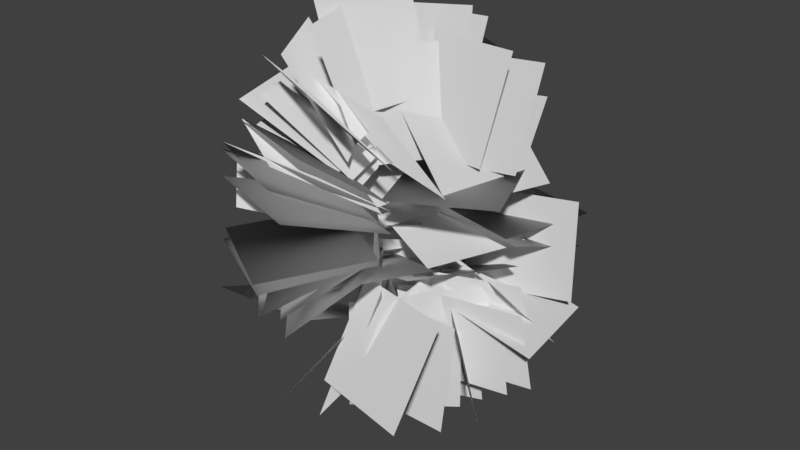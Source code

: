 # Source: Shane_Leaf_Blob_Radial_Test_19.blend  (saved by Blender 2.80.75; exported with 4.5.12 LTS)
import bpy
from mathutils import Matrix  # noqa: F401  (used for matrix-valued properties, if any)

bpy.ops.wm.read_factory_settings(use_empty=True)
scene = bpy.context.scene
scene.name = 'Scene'

# ---- collections
col_collection_1 = bpy.data.collections.new('Collection 1'); scene.collection.children.link(col_collection_1)

# ---- world
world_world = bpy.data.worlds.new('World'); scene.world = world_world
world_world.color = (0.05088, 0.05088, 0.05088)
world_world.use_sun_shadow = False
world_world.sun_shadow_jitter_overblur = 0.0
world_world.cycles.sampling_method = 'MANUAL'

# ---- meshes
me_plane = bpy.data.meshes.new('Plane')
me_plane.from_pydata([(0.6155, 0.9555, 0.4202), (0.6155, 0.9644, -1.269), (2.217, 1.494, 0.4231), (2.217, 1.503, -1.266), (0.6005, 1.588, -0.9707), (0.812, -0.08831, -0.9707), (2.193, 1.789, -1.497), (2.405, 0.1127, -1.497), (0.006989, -1.077, -1.571), (-0.3159, 0.5812, -1.571), (-0.5576, -1.187, -3.16), (-0.8805, 0.4713, -3.16), (-1.935, 0.5475, -0.3336), (-1.121, 2.028, -0.3336), (-0.4652, -0.2602, -0.1302), (0.3484, 1.22, -0.1302), (-0.9465, 1.019, 2.539), (-1.252, -0.6421, 2.539), (-0.05477, 0.8555, 1.113), (-0.3603, -0.8061, 1.113), (0.0933, 0.7971, 1.799), (-0.1689, -0.8718, 1.799), (-0.5053, 0.8912, 3.376), (-0.7675, -0.7778, 3.376), (-0.5123, -0.9825, -0.9998), (-0.2, 0.6778, -0.9998), (-1.922, -0.7173, -1.893), (-1.609, 0.943, -1.893), (-0.396, -0.17, -0.3745), (0.9934, 0.7912, -0.3745), (-1.066, 0.7992, -1.585), (0.323, 1.76, -1.585), (1.654, 0.657, 0.9646), (0.01532, 0.2461, 0.9646), (1.404, 1.654, 2.306), (-0.2346, 1.243, 2.306), (0.1182, 0.7013, -0.05407), (1.8, 0.54, -0.05407), (0.2691, 2.274, -0.6519), (1.951, 2.113, -0.6519), (-0.7199, -1.199, 0.904), (0.9694, -1.216, 0.904), (-0.7337, -2.572, 1.889), (0.9556, -2.588, 1.889), (-0.5799, 0.4095, -3.362), (0.9983, 1.012, -3.362), (-0.3839, -0.1039, -1.764), (1.194, 0.4988, -1.764), (-0.557, -0.8225, 0.8594), (0.9918, -1.497, 0.8594), (-1.156, -2.197, 1.637), (0.3929, -2.872, 1.637), (0.193, -0.1867, -1.038), (1.851, 0.1383, -1.038), (0.1091, 0.2413, -2.67), (1.767, 0.5663, -2.67), (-0.4182, -0.9671, 0.753), (1.19, -1.486, 0.753), (-0.9059, -2.48, 1.326), (0.702, -2.998, 1.326), (0.09873, -1.48, -1.45), (-0.3575, 0.1467, -1.45), (-0.8928, -1.758, -2.79), (-1.349, -0.1314, -2.79), (-0.54, -0.1653, -1.186), (0.4939, 1.171, -1.186), (-1.458, 0.5449, -2.413), (-0.4239, 1.881, -2.413), (-0.433, 0.3256, 1.229), (0.07119, -1.287, 1.229), (-1.825, -0.1096, 2.082), (-1.321, -1.722, 2.082), (0.2631, 1.431, 2.984), (-1.204, 0.594, 2.984), (0.5997, 0.841, 1.437), (-0.8678, 0.003973, 1.437), (-0.9636, -2.066, 2.034), (0.6419, -2.592, 2.034), (-0.5394, -0.7704, 1.036), (1.066, -1.296, 1.036), (-1.804, -0.9834, 0.9026), (-0.5431, -2.108, 0.9026), (-0.7362, 0.2134, 0.3717), (0.5246, -0.9112, 0.3717), (0.3314, 0.7693, -0.04603), (-0.2436, -0.8193, -0.04603), (-1.13, 1.298, 0.6164), (-1.705, -0.2903, 0.6164), (0.3908, 0.9381, 0.3926), (-0.01404, -0.7021, 0.3926), (-0.9793, 1.276, 1.321), (-1.384, -0.3639, 1.321), (-0.6947, 0.04208, -0.4286), (0.3599, 1.362, -0.4286), (-1.941, 1.038, -0.9856), (-0.8861, 2.358, -0.9856), (1.479, -0.4367, -1.098), (-0.2104, -0.4008, -1.098), (1.473, -0.7127, -2.765), (-0.2163, -0.6767, -2.765), (-0.6472, 0.1624, 1.43), (0.2457, -1.272, 1.43), (-1.359, -0.2808, 2.896), (-0.4663, -1.715, 2.896), (-0.1063, 0.456, -0.6305), (1.583, 0.4155, -0.6305), (-0.08269, 1.44, -2.004), (1.606, 1.4, -2.004), (0.4751, 0.5623, -1.073), (1.684, -0.6182, -1.073), (0.719, 0.812, -2.726), (1.928, -0.3684, -2.726), (-0.5326, 0.305, -1.232), (0.4459, 1.682, -1.232), (0.7189, -0.5843, -0.5265), (1.697, 0.7929, -0.5265), (-1.255, -0.9517, -0.9347), (-0.4274, 0.521, -0.9347), (0.1416, -1.737, -0.3991), (0.9694, -0.264, -0.3991), (0.08335, 1.717, 0.01469), (-0.546, 0.1489, 0.01469), (1.629, 1.096, -0.2692), (0.9995, -0.4715, -0.2692), (-0.8676, -0.9478, -0.03329), (0.3866, 0.1841, -0.03329), (-1.949, 0.2506, -0.5312), (-0.6951, 1.383, -0.5312), (-0.2993, -1.026, 0.3046), (-0.4522, 0.6563, 0.3046), (-1.759, -1.159, -0.536), (-1.912, 0.5236, -0.536), (-1.566, 0.3124, -1.962), (-0.6857, 1.754, -1.962), (-0.3951, -0.4026, -0.9758), (0.4853, 1.039, -0.9758), (-1.548, -0.01924, 2.185), (-1.003, -1.618, 2.185), (-0.2977, 0.4067, 1.132), (0.247, -1.193, 1.132), (-0.2605, -2.495, -0.545), (-1.346, -1.201, -0.545), (0.8974, -1.524, 0.2102), (-0.1882, -0.2295, 0.2102), (0.6041, 1.704, 1.706), (-0.01066, 0.1299, 1.706), (1.888, 1.202, 0.7296), (1.273, -0.3718, 0.7296), (0.494, -0.9023, 0.798), (-0.1056, 0.6771, 0.798), (2.07, -0.304, 0.9066), (1.471, 1.275, 0.9066), (0.4515, -1.195, -0.0899), (-0.7719, -0.02986, -0.0899), (-0.5889, -2.288, -0.85), (-1.812, -1.122, -0.85), (-2.03, -0.3089, -1.705), (-0.3469, -0.1648, -1.705), (-1.898, -1.849, -1.024), (-0.2151, -1.705, -1.024), (-0.3995, 2.321, 1.978), (-1.432, 0.9836, 1.978), (0.7523, 1.431, 1.12), (-0.2803, 0.09414, 1.12), (-1.054, 1.006, 2.501), (-1.324, -0.6621, 2.501), (0.06435, 0.8248, 1.248), (-0.2054, -0.843, 1.248), (-0.8651, 0.2734, 3.217), (-0.3071, -1.321, 3.217), (-0.3066, 0.4688, 1.635), (0.2514, -1.126, 1.635), (1.172, -1.03, -1.002), (-0.1507, 0.02107, -1.002), (0.9319, -1.332, -2.647), (-0.3911, -0.2817, -2.647), (-0.6368, -0.08908, -3.189), (0.3704, 1.267, -3.189), (-0.01267, -0.5526, -1.689), (0.9946, 0.8038, -1.689), (1.064, 1.671, 2.197), (-0.4085, 2.499, 2.197), (0.5515, 0.7595, 0.87), (-0.9212, 1.587, 0.87), (0.7265, 2.537, 1.897), (-0.9175, 2.148, 1.897), (1.039, 1.217, 0.8908), (-0.6045, 0.8271, 0.8908), (0.4869, 0.3012, -2.427), (2.144, 0.6317, -2.427), (0.5963, -0.2468, -0.8326), (2.253, 0.08377, -0.8326), (1.273, 0.3252, 1.073), (-0.4149, 0.4031, 1.073), (1.303, 0.9735, 2.633), (-0.3849, 1.051, 2.633), (1.579, 0.8135, 0.699), (-0.03243, 0.3048, 0.699), (1.145, 2.186, 1.584), (-0.4657, 1.677, 1.584), (-0.6771, -0.8202, 0.7762), (0.9142, -1.388, 0.7762), (-1.18, -2.23, 1.561), (0.4115, -2.797, 1.561), (0.7515, 1.597, 0.3676), (-0.5552, 0.5261, 0.3676), (-0.3132, 2.896, 0.5473), (-1.62, 1.825, 0.5472), (-0.9889, -1.556, 2.742), (0.5677, -2.213, 2.742), (-0.5592, -0.5376, 1.465), (0.9974, -1.194, 1.465), (0.03245, 0.81, 0.05608), (1.684, 0.4548, 0.05607), (0.387, 2.459, -0.04331), (2.039, 2.104, -0.04332), (0.5587, -0.9684, -0.6774), (-0.5211, 0.331, -0.6774), (0.07095, -1.374, -2.243), (-1.009, -0.07437, -2.243), (0.15, -0.6685, -2.411), (1.159, 0.6865, -2.411), (0.4668, -0.9044, -0.7686), (1.476, 0.4506, -0.7686), (0.1096, 0.6875, -2.031), (1.701, 1.254, -2.031), (0.4076, -0.1497, -0.5942), (1.999, 0.4168, -0.5942), (0.8249, 1.576, 0.5395), (-0.5345, 0.5728, 0.5395), (-0.1256, 2.864, 1.079), (-1.485, 1.861, 1.079), (1.09, -1.63, 0.3964), (-0.3658, -0.7729, 0.3964), (0.2332, -3.085, 0.3479), (-1.223, -2.228, 0.3479), (1.072, -1.58, 0.2946), (-0.4246, -0.795, 0.2946), (0.288, -3.074, 0.2064), (-1.208, -2.289, 0.2064), (-0.553, 1.964, -2.242), (1.136, 1.988, -2.242), (-0.5372, 0.8152, -1.004), (1.152, 0.8385, -1.004), (-0.779, 1.064, -2.551), (0.5735, 2.076, -2.551), (-0.1308, 0.1979, -1.253), (1.222, 1.21, -1.253), (-0.2568, 0.08211, 0.1935), (1.221, 0.9008, 0.1935), (-1.074, 1.558, 0.09775), (0.4037, 2.376, 0.09776), (1.012, 0.9527, 1.061), (0.06867, -0.4492, 1.061), (0.2981, 1.433, 2.515), (-0.6447, 0.03067, 2.515), (-0.2105, -0.07288, 0.9849), (1.393, -0.6056, 0.9849), (-0.5183, -0.9993, 2.364), (1.085, -1.532, 2.364), (-1.146, -1.853, 1.884), (0.296, -2.732, 1.884), (-0.3967, -0.6229, 1.001), (1.046, -1.502, 1.001), (0.2068, -1.433, 0.03541), (-0.4945, 0.1043, 0.03541), (-1.105, -2.031, -0.8449), (-1.806, -0.4943, -0.8449), (0.283, -1.342, -2.232), (0.08796, 0.3356, -2.232), (0.847, -1.277, -0.6411), (0.6519, 0.4012, -0.6411), (-0.137, -2.229, -1.032), (-1.272, -0.9776, -1.032), (0.8484, -1.335, 0.00873), (-0.2869, -0.08352, 0.008731), (-0.2491, -2.197, -0.7914), (-1.407, -0.9673, -0.7914), (0.7738, -1.235, 0.147), (-0.3842, -0.004435, 0.147), (-1.723, -0.1737, 1.682), (-1.124, -1.753, 1.682), (-0.299, 0.3667, 0.9517), (0.3002, -1.213, 0.9517), (-1.766, 0.4885, -1.483), (-0.8065, 1.879, -1.483), (-0.5614, -0.3435, -0.6407), (0.3985, 1.047, -0.6407), (-0.5508, 2.368, 0.6478), (-1.792, 1.222, 0.6478), (0.5677, 1.155, 0.2824), (-0.6739, 0.009663, 0.2824), (-0.8947, -0.9552, 0.0973), (0.2474, 0.2897, 0.0973), (-1.899, -0.03369, -0.9006), (-0.7572, 1.211, -0.9006), (1.53, -1.861, -2.124), (-0.1205, -1.499, -2.124), (1.702, -1.073, -0.6394), (0.05195, -0.712, -0.6394), (-0.9481, -0.007752, 0.3566), (0.284, -1.164, 0.3566), (-2.057, -1.189, 0.8351), (-0.8245, -2.345, 0.8351), (0.2019, 0.7111, -0.5861), (1.796, 0.1521, -0.5861), (0.5679, 1.755, -1.863), (2.162, 1.196, -1.863), (1.139, 0.1951, -1.106), (-0.1977, -0.8379, -1.106), (1.306, -0.02141, -2.774), (-0.03036, -1.054, -2.774), (0.5526, 0.8442, 1.305), (-1.115, 0.5761, 1.305), (0.433, 1.588, 2.817), (-1.235, 1.32, 2.817)], [], [(0, 1, 3, 2), (4, 5, 7, 6), (8, 10, 11, 9), (12, 13, 15, 14), (16, 17, 19, 18), (20, 22, 23, 21), (24, 26, 27, 25), (28, 30, 31, 29), (32, 34, 35, 33), (36, 38, 39, 37), (40, 41, 43, 42), (44, 45, 47, 46), (48, 49, 51, 50), (52, 54, 55, 53), (56, 57, 59, 58), (60, 62, 63, 61), (64, 66, 67, 65), (68, 70, 71, 69), (72, 73, 75, 74), (76, 78, 79, 77), (80, 81, 83, 82), (84, 86, 87, 85), (88, 90, 91, 89), (92, 94, 95, 93), (96, 97, 99, 98), (100, 102, 103, 101), (104, 106, 107, 105), (108, 109, 111, 110), (112, 113, 115, 114), (116, 117, 119, 118), (120, 121, 123, 122), (124, 126, 127, 125), (128, 130, 131, 129), (132, 133, 135, 134), (136, 137, 139, 138), (140, 141, 143, 142), (144, 145, 147, 146), (148, 149, 151, 150), (152, 154, 155, 153), (156, 157, 159, 158), (160, 161, 163, 162), (164, 165, 167, 166), (168, 169, 171, 170), (172, 174, 175, 173), (176, 177, 179, 178), (180, 182, 183, 181), (184, 185, 187, 186), (188, 189, 191, 190), (192, 194, 195, 193), (196, 198, 199, 197), (200, 201, 203, 202), (204, 206, 207, 205), (208, 210, 211, 209), (212, 214, 215, 213), (216, 218, 219, 217), (220, 221, 223, 222), (224, 225, 227, 226), (228, 230, 231, 229), (232, 234, 235, 233), (236, 238, 239, 237), (240, 241, 243, 242), (244, 245, 247, 246), (248, 250, 251, 249), (252, 254, 255, 253), (256, 257, 259, 258), (260, 261, 263, 262), (264, 266, 267, 265), (268, 269, 271, 270), (272, 273, 275, 274), (276, 277, 279, 278), (280, 281, 283, 282), (284, 285, 287, 286), (288, 289, 291, 290), (292, 294, 295, 293), (296, 298, 299, 297), (300, 302, 303, 301), (304, 306, 307, 305), (308, 309, 311, 310), (312, 314, 315, 313)])
me_plane.polygons.foreach_set('use_smooth', [True] * 79)
_uv = me_plane.uv_layers.new(name='UVMap')
_uv.uv.foreach_set('vector', [1.49e-07, 1.0, 0.0, 1.49e-07, 1.0, 0.0, 1.0, 1.0, 1.49e-07, 1.0, 0.0, 1.49e-07, 1.0, 0.0, 1.0, 1.0, 1.49e-07, 1.0, 1.0, 1.0, 1.0, 0.0, 0.0, 1.49e-07, 1.49e-07, 1.0, 0.0, 1.49e-07, 1.0, 0.0, 1.0, 1.0, 1.49e-07, 1.0, 0.0, 1.49e-07, 1.0, 0.0, 1.0, 1.0, 1.49e-07, 1.0, 1.0, 1.0, 1.0, 0.0, 0.0, 1.49e-07, 1.49e-07, 1.0, 1.0, 1.0, 1.0, 0.0, 0.0, 1.49e-07, 1.49e-07, 1.0, 1.0, 1.0, 1.0, 0.0, 0.0, 1.49e-07, 1.49e-07, 1.0, 1.0, 1.0, 1.0, 0.0, 0.0, 1.49e-07, 1.49e-07, 1.0, 1.0, 1.0, 1.0, 0.0, 0.0, 1.49e-07, 1.49e-07, 1.0, 0.0, 1.49e-07, 1.0, 0.0, 1.0, 1.0, 1.49e-07, 1.0, 0.0, 1.49e-07, 1.0, 0.0, 1.0, 1.0, 1.49e-07, 1.0, 0.0, 1.49e-07, 1.0, 0.0, 1.0, 1.0, 1.49e-07, 1.0, 1.0, 1.0, 1.0, 0.0, 0.0, 1.49e-07, 1.49e-07, 1.0, 0.0, 1.49e-07, 1.0, 0.0, 1.0, 1.0, 1.49e-07, 1.0, 1.0, 1.0, 1.0, 0.0, 0.0, 1.49e-07, 1.49e-07, 1.0, 1.0, 1.0, 1.0, 0.0, 0.0, 1.49e-07, 1.49e-07, 1.0, 1.0, 1.0, 1.0, 0.0, 0.0, 1.49e-07, 1.49e-07, 1.0, 0.0, 1.49e-07, 1.0, 0.0, 1.0, 1.0, 1.49e-07, 1.0, 1.0, 1.0, 1.0, 0.0, 0.0, 1.49e-07, 1.49e-07, 1.0, 0.0, 1.49e-07, 1.0, 0.0, 1.0, 1.0, 1.49e-07, 1.0, 1.0, 1.0, 1.0, 0.0, 0.0, 1.49e-07, 1.49e-07, 1.0, 1.0, 1.0, 1.0, 0.0, 0.0, 1.49e-07, 1.49e-07, 1.0, 1.0, 1.0, 1.0, 0.0, 0.0, 1.49e-07, 1.49e-07, 1.0, 0.0, 1.49e-07, 1.0, 0.0, 1.0, 1.0, 1.49e-07, 1.0, 1.0, 1.0, 1.0, 0.0, 0.0, 1.49e-07, 1.49e-07, 1.0, 1.0, 1.0, 1.0, 0.0, 0.0, 1.49e-07, 1.49e-07, 1.0, 0.0, 1.49e-07, 1.0, 0.0, 1.0, 1.0, 1.49e-07, 1.0, 0.0, 1.49e-07, 1.0, 0.0, 1.0, 1.0, 1.49e-07, 1.0, 0.0, 1.49e-07, 1.0, 0.0, 1.0, 1.0, 1.49e-07, 1.0, 0.0, 1.49e-07, 1.0, 0.0, 1.0, 1.0, 1.49e-07, 1.0, 1.0, 1.0, 1.0, 0.0, 0.0, 1.49e-07, 1.49e-07, 1.0, 1.0, 1.0, 1.0, 0.0, 0.0, 1.49e-07, 1.49e-07, 1.0, 0.0, 1.49e-07, 1.0, 0.0, 1.0, 1.0, 1.49e-07, 1.0, 0.0, 1.49e-07, 1.0, 0.0, 1.0, 1.0, 1.49e-07, 1.0, 0.0, 1.49e-07, 1.0, 0.0, 1.0, 1.0, 1.49e-07, 1.0, 0.0, 1.49e-07, 1.0, 0.0, 1.0, 1.0, 1.49e-07, 1.0, 0.0, 1.49e-07, 1.0, 0.0, 1.0, 1.0, 1.49e-07, 1.0, 1.0, 1.0, 1.0, 0.0, 0.0, 1.49e-07, 1.49e-07, 1.0, 0.0, 1.49e-07, 1.0, 0.0, 1.0, 1.0, 1.49e-07, 1.0, 0.0, 1.49e-07, 1.0, 0.0, 1.0, 1.0, 1.49e-07, 1.0, 0.0, 1.49e-07, 1.0, 0.0, 1.0, 1.0, 1.49e-07, 1.0, 0.0, 1.49e-07, 1.0, 0.0, 1.0, 1.0, 1.49e-07, 1.0, 1.0, 1.0, 1.0, 0.0, 0.0, 1.49e-07, 1.49e-07, 1.0, 0.0, 1.49e-07, 1.0, 0.0, 1.0, 1.0, 1.49e-07, 1.0, 1.0, 1.0, 1.0, 0.0, 0.0, 1.49e-07, 1.49e-07, 1.0, 0.0, 1.49e-07, 1.0, 0.0, 1.0, 1.0, 1.49e-07, 1.0, 0.0, 1.49e-07, 1.0, 0.0, 1.0, 1.0, 1.49e-07, 1.0, 1.0, 1.0, 1.0, 0.0, 0.0, 1.49e-07, 1.49e-07, 1.0, 1.0, 1.0, 1.0, 0.0, 0.0, 1.49e-07, 1.49e-07, 1.0, 0.0, 1.49e-07, 1.0, 0.0, 1.0, 1.0, 1.49e-07, 1.0, 1.0, 1.0, 1.0, 0.0, 0.0, 1.49e-07, 1.49e-07, 1.0, 1.0, 1.0, 1.0, 0.0, 0.0, 1.49e-07, 1.49e-07, 1.0, 1.0, 1.0, 1.0, 0.0, 0.0, 1.49e-07, 1.49e-07, 1.0, 1.0, 1.0, 1.0, 0.0, 0.0, 1.49e-07, 1.49e-07, 1.0, 0.0, 1.49e-07, 1.0, 0.0, 1.0, 1.0, 1.49e-07, 1.0, 0.0, 1.49e-07, 1.0, 0.0, 1.0, 1.0, 1.49e-07, 1.0, 1.0, 1.0, 1.0, 0.0, 0.0, 1.49e-07, 1.49e-07, 1.0, 1.0, 1.0, 1.0, 0.0, 0.0, 1.49e-07, 1.49e-07, 1.0, 1.0, 1.0, 1.0, 0.0, 0.0, 1.49e-07, 1.49e-07, 1.0, 0.0, 1.49e-07, 1.0, 0.0, 1.0, 1.0, 1.49e-07, 1.0, 0.0, 1.49e-07, 1.0, 0.0, 1.0, 1.0, 1.49e-07, 1.0, 1.0, 1.0, 1.0, 0.0, 0.0, 1.49e-07, 1.49e-07, 1.0, 1.0, 1.0, 1.0, 0.0, 0.0, 1.49e-07, 1.49e-07, 1.0, 0.0, 1.49e-07, 1.0, 0.0, 1.0, 1.0, 1.49e-07, 1.0, 0.0, 1.49e-07, 1.0, 0.0, 1.0, 1.0, 1.49e-07, 1.0, 1.0, 1.0, 1.0, 0.0, 0.0, 1.49e-07, 1.49e-07, 1.0, 0.0, 1.49e-07, 1.0, 0.0, 1.0, 1.0, 1.49e-07, 1.0, 0.0, 1.49e-07, 1.0, 0.0, 1.0, 1.0, 1.49e-07, 1.0, 0.0, 1.49e-07, 1.0, 0.0, 1.0, 1.0, 1.49e-07, 1.0, 0.0, 1.49e-07, 1.0, 0.0, 1.0, 1.0, 1.49e-07, 1.0, 0.0, 1.49e-07, 1.0, 0.0, 1.0, 1.0, 1.49e-07, 1.0, 0.0, 1.49e-07, 1.0, 0.0, 1.0, 1.0, 1.49e-07, 1.0, 1.0, 1.0, 1.0, 0.0, 0.0, 1.49e-07, 1.49e-07, 1.0, 1.0, 1.0, 1.0, 0.0, 0.0, 1.49e-07, 1.49e-07, 1.0, 1.0, 1.0, 1.0, 0.0, 0.0, 1.49e-07, 1.49e-07, 1.0, 1.0, 1.0, 1.0, 0.0, 0.0, 1.49e-07, 1.49e-07, 1.0, 0.0, 1.49e-07, 1.0, 0.0, 1.0, 1.0, 1.49e-07, 1.0, 1.0, 1.0, 1.0, 0.0, 0.0, 1.49e-07])
me_plane.use_remesh_preserve_volume = False
me_plane.use_remesh_preserve_attributes = False
me_plane.use_mirror_vertex_groups = False
me_plane.update()
me_plane.normals_split_custom_set([tuple(v) for v in zip(*[iter([0.9335, -0.3584, -0.007292, 0.9332, -0.3581, -0.02983, 0.941, -0.337, -0.02895, 0.9414, -0.3373, -0.007016, 0.9377, -0.3465, -0.026, 0.9262, -0.3762, -0.02553, 0.932, -0.3611, -0.03151, 0.9428, -0.3319, -0.03205, 0.9159, -0.4001, -0.03373, 0.9121, -0.4061, -0.05531, 0.9241, -0.3781, -0.05646, 0.9276, -0.3721, -0.03436, 0.9225, -0.3855, -0.01821, 0.9364, -0.3504, -0.01811, 0.9346, -0.3553, -0.01476, 0.9211, -0.3891, -0.0148, 0.9293, -0.3687, 0.02166, 0.9152, -0.4023, 0.02148, 0.9173, -0.3983, 0.001974, 0.9309, -0.3652, 0.00196, 0.9309, -0.3652, 0.01122, 0.9294, -0.3677, 0.03286, 0.9156, -0.4008, 0.03255, 0.9174, -0.3979, 0.0111, 0.915, -0.4026, -0.02643, 0.9117, -0.4089, -0.03958, 0.9261, -0.375, -0.03988, 0.9289, -0.3695, -0.02661, 0.922, -0.3868, -0.0181, 0.9269, -0.3737, -0.0352, 0.938, -0.345, -0.03446, 0.9333, -0.3587, -0.01778, 0.9343, -0.3566, -2.968e-05, 0.9403, -0.3398, 0.01767, 0.9331, -0.3591, 0.0182, 0.9266, -0.3761, -8.017e-06, 0.9302, -0.3668, -0.01371, 0.9417, -0.3357, -0.02198, 0.9446, -0.3274, -0.02122, 0.9337, -0.3577, -0.01325, 0.9128, -0.4083, -0.0008538, 0.9186, -0.3953, -0.0008628, 0.9078, -0.4192, 0.01184, 0.9015, -0.4326, 0.01222, 0.9244, -0.3769, -0.05883, 0.9335, -0.3541, -0.05726, 0.9313, -0.3625, -0.03589, 0.922, -0.3853, -0.03685, 0.9165, -0.4, -0.00149, 0.9165, -0.4001, -0.001425, 0.9034, -0.4286, 0.008706, 0.9029, -0.4297, 0.009045, 0.9236, -0.3825, -0.02676, 0.9257, -0.375, -0.0487, 0.9329, -0.3571, -0.04727, 0.9308, -0.3645, -0.0259, 0.9158, -0.4017, -0.002868, 0.9172, -0.3984, -0.002751, 0.9036, -0.4283, 0.004674, 0.9016, -0.4326, 0.004835, 0.9131, -0.4066, -0.03194, 0.9065, -0.4192, -0.05046, 0.918, -0.3932, -0.05162, 0.9242, -0.3806, -0.03269, 0.9213, -0.3878, -0.02909, 0.9232, -0.3814, -0.04686, 0.9364, -0.3479, -0.04634, 0.9344, -0.3551, -0.02881, 0.9258, -0.378, 0.003553, 0.9177, -0.3971, 0.01548, 0.9062, -0.4226, 0.01512, 0.915, -0.4035, 0.00346, 0.9357, -0.3519, 0.02717, 0.9251, -0.3787, 0.02786, 0.9219, -0.3873, 0.006441, 0.9327, -0.3607, 0.006307, 0.9047, -0.4257, 0.01435, 0.9169, -0.399, 0.0009376, 0.9182, -0.396, 0.0009363, 0.9066, -0.4218, 0.01387, 0.9106, -0.4132, -0.0009055, 0.9061, -0.423, -0.0008708, 0.9194, -0.3933, -0.007815, 0.924, -0.3824, -0.008096, 0.9313, -0.3639, -0.01356, 0.9311, -0.3648, -0.004877, 0.9167, -0.3996, -0.004828, 0.9175, -0.3975, -0.01357, 0.9328, -0.3603, -0.007681, 0.9314, -0.3641, 0.004926, 0.9172, -0.3984, 0.004856, 0.9192, -0.3936, -0.007657, 0.9226, -0.3853, -0.019, 0.9262, -0.376, -0.02749, 0.9393, -0.3421, -0.02715, 0.9356, -0.3525, -0.01876, 0.9256, -0.3775, -0.02676, 0.9206, -0.3896, -0.02772, 0.9176, -0.3943, -0.04994, 0.9228, -0.3822, -0.04826, 0.9239, -0.3826, 0.006283, 0.9177, -0.3964, 0.02649, 0.9093, -0.4153, 0.02569, 0.9157, -0.4019, 0.006064, 0.9276, -0.373, -0.02159, 0.9344, -0.354, -0.04032, 0.9386, -0.3429, -0.03899, 0.9322, -0.3614, -0.02087, 0.93, -0.3667, -0.02722, 0.9249, -0.3793, -0.0263, 0.9267, -0.3728, -0.04747, 0.9317, -0.3599, -0.04904, 0.9249, -0.379, -0.02988, 0.9379, -0.3457, -0.02959, 0.9351, -0.3538, -0.01945, 0.9223, -0.3859, -0.01962, 0.9126, -0.408, -0.02592, 0.927, -0.3742, -0.02584, 0.9255, -0.3782, -0.01793, 0.9115, -0.4108, -0.01801, 0.9375, -0.3477, -0.0129, 0.9279, -0.3725, -0.01291, 0.9241, -0.3818, -0.01621, 0.9371, -0.3487, -0.01616, 0.9143, -0.4048, -0.01356, 0.9201, -0.3912, -0.02092, 0.9328, -0.3598, -0.02062, 0.9272, -0.3744, -0.01334, 0.9157, -0.4018, -0.008835, 0.9091, -0.416, -0.02065, 0.9224, -0.3857, -0.02101, 0.9282, -0.3719, -0.009038, 0.9213, -0.3867, -0.04062, 0.935, -0.3523, -0.04036, 0.9335, -0.3576, -0.02598, 0.92, -0.391, -0.02616, 0.9193, -0.3931, 0.01683, 0.9083, -0.4181, 0.01645, 0.9163, -0.4005, 0.002141, 0.9268, -0.3754, 0.002228, 0.9038, -0.4274, -0.01994, 0.9103, -0.4133, -0.02059, 0.9223, -0.3864, -0.01017, 0.9159, -0.4013, -0.00985, 0.9388, -0.3444, 0.009933, 0.9256, -0.3784, 0.009913, 0.9258, -0.3779, -0.003085, 0.9386, -0.3449, -0.003116, 0.9194, -0.3934, -0.002241, 0.9295, -0.3689, -0.002275, 0.9381, -0.3465, -0.0008124, 0.9286, -0.3711, -0.0007921, 0.9169, -0.3989, -0.01395, 0.9042, -0.4264, -0.02413, 0.9091, -0.4157, -0.02499, 0.9219, -0.3872, -0.01436, 0.9147, -0.4023, -0.03721, 0.9217, -0.3861, -0.03604, 0.9103, -0.4131, -0.02642, 0.9026, -0.4296, -0.02726, 0.9405, -0.3394, 0.01394, 0.9277, -0.3732, 0.01406, 0.9245, -0.3811, 0.002078, 0.9373, -0.3485, 0.00204, 0.9289, -0.3698, 0.02119, 0.9148, -0.4033, 0.02101, 0.9175, -0.3977, 0.003756, 0.9311, -0.3649, 0.003779, 0.9236, -0.3821, 0.03075, 0.9129, -0.407, 0.03003, 0.9168, -0.3992, 0.008828, 0.9273, -0.3743, 0.009048, 0.9203, -0.3903, -0.02557, 0.9165, -0.3972, -0.04699, 0.9202, -0.3885, -0.04866, 0.924, -0.3814, -0.02654, 0.9205, -0.3867, -0.05632, 0.9337, -0.3538, -0.05577, 0.9329, -0.3583, -0.03511, 0.9198, -0.3907, -0.03544, 0.9396, -0.3418, 0.01637, 0.932, -0.3625, -0.001288, 0.9339, -0.3576, -0.001354, 0.9417, -0.336, 0.01702, 0.9448, -0.3275, 0.01253, 0.9379, -0.3466, 0.01293, 0.9291, -0.3698, -0.001005, 0.9366, -0.3505, -0.001006, 0.9275, -0.3712, -0.04514, 0.9345, -0.3533, -0.04381, 0.9316, -0.3627, -0.02312, 0.9244, -0.3807, -0.02373, 0.9309, -0.3654, 0.001345, 0.9353, -0.3531, 0.02194, 0.9312, -0.3638, 0.0227, 0.9265, -0.3764, 0.001419, 0.9352, -0.3542, -0.003487, 0.9434, -0.3315, 0.008212, 0.9358, -0.3525, 0.008449, 0.9269, -0.3754, -0.003623, 0.916, -0.4011, -0.002583, 0.917, -0.3988, -0.002477, 0.9041, -0.4272, 0.007716, 0.9026, -0.4305, 0.007991, 0.9384, -0.3454, -0.008003, 0.9448, -0.3275, -0.005804, 0.9336, -0.3582, -0.005901, 0.9269, -0.3752, -0.008148, 0.9087, -0.4167, 0.0239, 0.9212, -0.3892, -0.0005335, 0.9188, -0.3947, 0.006493, 0.9092, -0.4157, 0.02307, 0.9308, -0.3653, -0.01229, 0.9434, -0.3313, -0.01368, 0.9449, -0.3272, -0.01322, 0.9329, -0.36, -0.01185, 0.9189, -0.394, -0.02167, 0.9135, -0.4047, -0.04243, 0.92, -0.3896, -0.04384, 0.9254, -0.3784, -0.02233, 0.9191, -0.3914, -0.04486, 0.9322, -0.3592, -0.04443, 0.9321, -0.3615, -0.02267, 0.919, -0.3935, -0.0229, 0.9294, -0.3668, -0.0403, 0.9378, -0.345, -0.03925, 0.9333, -0.3585, -0.02019, 0.9246, -0.3803, -0.02073, 0.9385, -0.3452, -0.005674, 0.9451, -0.3269, 0.001543, 0.9343, -0.3565, 0.00157, 0.9273, -0.3742, -0.005827, 0.9158, -0.4016, -0.007381, 0.9011, -0.4335, -0.008049, 0.9024, -0.4308, -0.008344, 0.9175, -0.3978, -0.007644, 0.916, -0.401, -0.008712, 0.9014, -0.4329, -0.009872, 0.902, -0.4317, -0.01024, 0.9171, -0.3986, -0.009005, 0.9367, -0.3473, -0.04414, 0.9412, -0.335, -0.04269, 0.9339, -0.3566, -0.02602, 0.9289, -0.3695, -0.02686, 0.9293, -0.3662, -0.04828, 0.9403, -0.3371, -0.04734, 0.9366, -0.3492, -0.02934, 0.9254, -0.3779, -0.02988, 0.9244, -0.3812, -0.01043, 0.9331, -0.3593, -0.01204, 0.9429, -0.3328, -0.01175, 0.9348, -0.3551, -0.0102, 0.9346, -0.3557, 0.001262, 0.9359, -0.3516, 0.02087, 0.9227, -0.385, 0.02106, 0.9215, -0.3885, 0.001258, 0.9235, -0.3837, 0.0002261, 0.9245, -0.3813, 0.0001982, 0.9164, -0.3999, 0.01806, 0.915, -0.4029, 0.01875, 0.9058, -0.4235, 0.01237, 0.9042, -0.427, 0.01196, 0.9166, -0.3997, 0.0004317, 0.9186, -0.3952, 0.0004593, 0.9142, -0.405, -0.0123, 0.9043, -0.4262, -0.02436, 0.9144, -0.4041, -0.02509, 0.9239, -0.3825, -0.0126, 0.9144, -0.4025, -0.04218, 0.9266, -0.3735, -0.04289, 0.9294, -0.3684, -0.02136, 0.9175, -0.3972, -0.02099, 0.9064, -0.4217, -0.02633, 0.9123, -0.4086, -0.02727, 0.9231, -0.3844, -0.0129, 0.9171, -0.3984, -0.01252, 0.9062, -0.4221, -0.02327, 0.912, -0.4095, -0.02403, 0.9234, -0.3837, -0.01103, 0.9177, -0.3971, -0.01068, 0.9175, -0.3975, 0.009922, 0.9068, -0.4215, 0.009653, 0.9163, -0.4005, -0.0001804, 0.9266, -0.3762, -0.0002131, 0.9222, -0.3851, -0.03418, 0.9358, -0.3509, -0.03386, 0.9334, -0.3582, -0.02156, 0.92, -0.3913, -0.02171, 0.9405, -0.3397, -0.004434, 0.9285, -0.3714, -0.004499, 0.9226, -0.3858, -0.009328, 0.9348, -0.355, -0.009156, 0.9142, -0.4052, -0.0118, 0.9178, -0.3962, -0.02601, 0.9312, -0.3635, -0.0257, 0.9276, -0.3735, -0.01163, 0.9148, -0.402, -0.03959, 0.9217, -0.3872, -0.02066, 0.9192, -0.3932, -0.02136, 0.9118, -0.4085, -0.04101, 0.9215, -0.3882, -0.008329, 0.9079, -0.4191, -0.001811, 0.903, -0.4295, -0.00177, 0.9166, -0.3997, -0.008057, 0.9304, -0.3659, -0.02086, 0.9384, -0.3434, -0.03799, 0.9386, -0.3429, -0.03671, 0.9309, -0.3647, -0.02014, 0.9292, -0.3686, -0.02725, 0.9172, -0.3974, -0.02769, 0.9153, -0.3997, -0.04971, 0.9273, -0.371, -0.04878, 0.9326, -0.361, 0.004494, 0.9373, -0.3477, 0.02487, 0.9306, -0.365, 0.0257, 0.9256, -0.3785, 0.004723])] * 3)])

# ---- objects
ob_leaf_053 = bpy.data.objects.new('leaf.053', me_plane)

# ---- transforms, parenting, visibility, modifiers, constraints
ob_leaf_053.location = (0.1061, -0.2538, -0.9668)
ob_leaf_053.lineart.crease_threshold = 0.0

# ---- collection membership
col_collection_1.objects.link(ob_leaf_053)

# ---- scene / render settings (as saved in the file)
scene.frame_start = 1; scene.frame_end = 250; scene.frame_set(1)
scene.render.engine = 'BLENDER_EEVEE_NEXT'
scene.render.resolution_percentage = 50
scene.render.dither_intensity = 0.0
scene.cycles.use_denoising = False
scene.cycles.samples = 128
scene.cycles.sampling_pattern = 'TABULATED_SOBOL'
scene.cycles.use_adaptive_sampling = False
scene.cycles.use_light_tree = False
scene.cycles.blur_glossy = 0.0
scene.cycles.sample_clamp_indirect = 0.0
scene.view_settings.view_transform = 'Standard'
bpy.context.view_layer.update()

# ---- added for rendering (the .blend has no active camera and no usable light): camera, sun
cam_auto = bpy.data.cameras.new('AutoCamera')
cam_auto.lens = 50.0
cam_auto.sensor_width = 36.0
cam_auto.clip_end = 1000.0
ob_auto_camera = bpy.data.objects.new('AutoCamera', cam_auto)
scene.collection.objects.link(ob_auto_camera)
ob_auto_camera.location = (9.58221, -11.5109, 6.48165)
ob_auto_camera.rotation_euler = (1.09748, -7.21219e-08, 0.694738)
scene.camera = ob_auto_camera
light_auto_sun = bpy.data.lights.new('AutoSun', 'SUN')
light_auto_sun.energy = 3.0
light_auto_sun.angle = 0.0523599
ob_auto_sun = bpy.data.objects.new('AutoSun', light_auto_sun)
scene.collection.objects.link(ob_auto_sun)
ob_auto_sun.rotation_euler = (0.872665, 0.174533, 0.523599)
bpy.context.view_layer.update()
